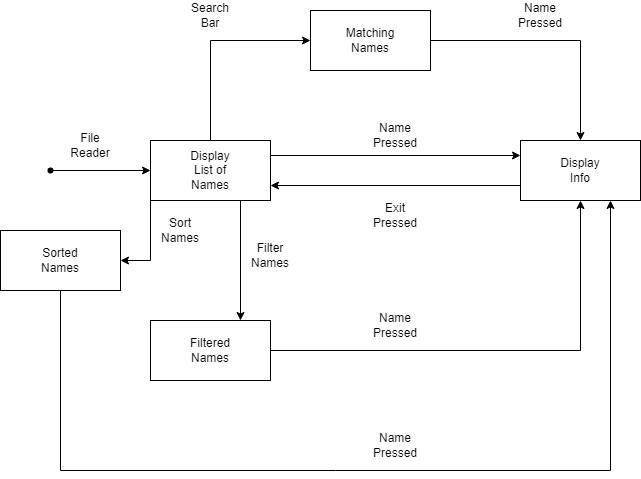

The diagram above was exported from draw.io. Its source (the exported page's mxGraphModel, read from the mxfile embedded in the PNG):
<mxGraphModel dx="1422" dy="794" grid="1" gridSize="10" guides="1" tooltips="1" connect="1" arrows="1" fold="1" page="1" pageScale="1" pageWidth="850" pageHeight="1100" math="0" shadow="0">
  <root>
    <mxCell id="0" />
    <mxCell id="1" parent="0" />
    <mxCell id="re5h9LN88EUYBMrW3G55-11" style="edgeStyle=orthogonalEdgeStyle;rounded=0;orthogonalLoop=1;jettySize=auto;html=1;exitX=0;exitY=1;exitDx=0;exitDy=0;entryX=1;entryY=0.5;entryDx=0;entryDy=0;" parent="1" source="re5h9LN88EUYBMrW3G55-2" target="re5h9LN88EUYBMrW3G55-7" edge="1">
      <mxGeometry relative="1" as="geometry" />
    </mxCell>
    <mxCell id="re5h9LN88EUYBMrW3G55-13" style="edgeStyle=orthogonalEdgeStyle;rounded=0;orthogonalLoop=1;jettySize=auto;html=1;exitX=0.75;exitY=1;exitDx=0;exitDy=0;entryX=0.75;entryY=0;entryDx=0;entryDy=0;" parent="1" source="re5h9LN88EUYBMrW3G55-2" target="re5h9LN88EUYBMrW3G55-8" edge="1">
      <mxGeometry relative="1" as="geometry" />
    </mxCell>
    <mxCell id="re5h9LN88EUYBMrW3G55-16" style="edgeStyle=orthogonalEdgeStyle;rounded=0;orthogonalLoop=1;jettySize=auto;html=1;exitX=1;exitY=0.25;exitDx=0;exitDy=0;entryX=0;entryY=0.25;entryDx=0;entryDy=0;" parent="1" source="re5h9LN88EUYBMrW3G55-2" target="re5h9LN88EUYBMrW3G55-6" edge="1">
      <mxGeometry relative="1" as="geometry" />
    </mxCell>
    <mxCell id="re5h9LN88EUYBMrW3G55-19" style="edgeStyle=orthogonalEdgeStyle;rounded=0;orthogonalLoop=1;jettySize=auto;html=1;exitX=0.5;exitY=0;exitDx=0;exitDy=0;entryX=0;entryY=0.5;entryDx=0;entryDy=0;" parent="1" source="re5h9LN88EUYBMrW3G55-2" target="re5h9LN88EUYBMrW3G55-5" edge="1">
      <mxGeometry relative="1" as="geometry" />
    </mxCell>
    <mxCell id="re5h9LN88EUYBMrW3G55-2" value="" style="rounded=0;whiteSpace=wrap;html=1;" parent="1" vertex="1">
      <mxGeometry x="180" y="280" width="120" height="60" as="geometry" />
    </mxCell>
    <mxCell id="re5h9LN88EUYBMrW3G55-3" value="Display List of Names" style="text;html=1;strokeColor=none;fillColor=none;align=center;verticalAlign=middle;whiteSpace=wrap;rounded=0;" parent="1" vertex="1">
      <mxGeometry x="210" y="295" width="60" height="30" as="geometry" />
    </mxCell>
    <mxCell id="re5h9LN88EUYBMrW3G55-20" style="edgeStyle=orthogonalEdgeStyle;rounded=0;orthogonalLoop=1;jettySize=auto;html=1;exitX=1;exitY=0.5;exitDx=0;exitDy=0;" parent="1" source="re5h9LN88EUYBMrW3G55-5" target="re5h9LN88EUYBMrW3G55-6" edge="1">
      <mxGeometry relative="1" as="geometry" />
    </mxCell>
    <mxCell id="re5h9LN88EUYBMrW3G55-5" value="" style="rounded=0;whiteSpace=wrap;html=1;" parent="1" vertex="1">
      <mxGeometry x="340" y="150" width="120" height="60" as="geometry" />
    </mxCell>
    <mxCell id="re5h9LN88EUYBMrW3G55-17" style="edgeStyle=orthogonalEdgeStyle;rounded=0;orthogonalLoop=1;jettySize=auto;html=1;exitX=0;exitY=0.75;exitDx=0;exitDy=0;entryX=1;entryY=0.75;entryDx=0;entryDy=0;" parent="1" source="re5h9LN88EUYBMrW3G55-6" target="re5h9LN88EUYBMrW3G55-2" edge="1">
      <mxGeometry relative="1" as="geometry" />
    </mxCell>
    <mxCell id="re5h9LN88EUYBMrW3G55-6" value="" style="rounded=0;whiteSpace=wrap;html=1;" parent="1" vertex="1">
      <mxGeometry x="550" y="280" width="120" height="60" as="geometry" />
    </mxCell>
    <mxCell id="re5h9LN88EUYBMrW3G55-15" style="edgeStyle=orthogonalEdgeStyle;rounded=0;orthogonalLoop=1;jettySize=auto;html=1;exitX=0.5;exitY=1;exitDx=0;exitDy=0;entryX=0.75;entryY=1;entryDx=0;entryDy=0;" parent="1" source="re5h9LN88EUYBMrW3G55-7" target="re5h9LN88EUYBMrW3G55-6" edge="1">
      <mxGeometry relative="1" as="geometry">
        <Array as="points">
          <mxPoint x="90" y="610" />
          <mxPoint x="640" y="610" />
        </Array>
      </mxGeometry>
    </mxCell>
    <mxCell id="re5h9LN88EUYBMrW3G55-7" value="" style="rounded=0;whiteSpace=wrap;html=1;" parent="1" vertex="1">
      <mxGeometry x="30" y="370" width="120" height="60" as="geometry" />
    </mxCell>
    <mxCell id="re5h9LN88EUYBMrW3G55-14" style="edgeStyle=orthogonalEdgeStyle;rounded=0;orthogonalLoop=1;jettySize=auto;html=1;exitX=1;exitY=0.5;exitDx=0;exitDy=0;" parent="1" source="re5h9LN88EUYBMrW3G55-8" target="re5h9LN88EUYBMrW3G55-6" edge="1">
      <mxGeometry relative="1" as="geometry" />
    </mxCell>
    <mxCell id="re5h9LN88EUYBMrW3G55-8" value="" style="rounded=0;whiteSpace=wrap;html=1;" parent="1" vertex="1">
      <mxGeometry x="180" y="460" width="120" height="60" as="geometry" />
    </mxCell>
    <mxCell id="re5h9LN88EUYBMrW3G55-21" value="" style="endArrow=classic;html=1;rounded=0;entryX=0;entryY=0.5;entryDx=0;entryDy=0;" parent="1" target="re5h9LN88EUYBMrW3G55-2" edge="1">
      <mxGeometry width="50" height="50" relative="1" as="geometry">
        <mxPoint x="80" y="310" as="sourcePoint" />
        <mxPoint x="450" y="370" as="targetPoint" />
      </mxGeometry>
    </mxCell>
    <mxCell id="re5h9LN88EUYBMrW3G55-22" value="" style="shape=waypoint;sketch=0;fillStyle=solid;size=6;pointerEvents=1;points=[];fillColor=none;resizable=0;rotatable=0;perimeter=centerPerimeter;snapToPoint=1;" parent="1" vertex="1">
      <mxGeometry x="60" y="290" width="40" height="40" as="geometry" />
    </mxCell>
    <mxCell id="re5h9LN88EUYBMrW3G55-23" value="File Reader&lt;span style=&quot;color: rgba(0 , 0 , 0 , 0) ; font-family: monospace ; font-size: 0px&quot;&gt;%3CmxGraphModel%3E%3Croot%3E%3CmxCell%20id%3D%220%22%2F%3E%3CmxCell%20id%3D%221%22%20parent%3D%220%22%2F%3E%3CmxCell%20id%3D%222%22%20style%3D%22edgeStyle%3DorthogonalEdgeStyle%3Brounded%3D0%3BorthogonalLoop%3D1%3BjettySize%3Dauto%3Bhtml%3D1%3BexitX%3D1%3BexitY%3D0.5%3BexitDx%3D0%3BexitDy%3D0%3B%22%20edge%3D%221%22%20parent%3D%221%22%3E%3CmxGeometry%20relative%3D%221%22%20as%3D%22geometry%22%3E%3CmxPoint%20x%3D%22290%22%20y%3D%22310%22%20as%3D%22targetPoint%22%2F%3E%3CmxPoint%20x%3D%22260%22%20y%3D%22320%22%20as%3D%22sourcePoint%22%2F%3E%3C%2FmxGeometry%3E%3C%2FmxCell%3E%3C%2Froot%3E%3C%2FmxGraphModel%3E&lt;/span&gt;" style="text;html=1;strokeColor=none;fillColor=none;align=center;verticalAlign=middle;whiteSpace=wrap;rounded=0;" parent="1" vertex="1">
      <mxGeometry x="90" y="270" width="60" height="30" as="geometry" />
    </mxCell>
    <mxCell id="re5h9LN88EUYBMrW3G55-24" value="Search Bar" style="text;html=1;strokeColor=none;fillColor=none;align=center;verticalAlign=middle;whiteSpace=wrap;rounded=0;" parent="1" vertex="1">
      <mxGeometry x="210" y="140" width="60" height="30" as="geometry" />
    </mxCell>
    <mxCell id="re5h9LN88EUYBMrW3G55-25" value="Matching Names" style="text;html=1;strokeColor=none;fillColor=none;align=center;verticalAlign=middle;whiteSpace=wrap;rounded=0;" parent="1" vertex="1">
      <mxGeometry x="370" y="165" width="60" height="30" as="geometry" />
    </mxCell>
    <mxCell id="re5h9LN88EUYBMrW3G55-27" value="Name Pressed" style="text;html=1;strokeColor=none;fillColor=none;align=center;verticalAlign=middle;whiteSpace=wrap;rounded=0;" parent="1" vertex="1">
      <mxGeometry x="540" y="140" width="60" height="30" as="geometry" />
    </mxCell>
    <mxCell id="re5h9LN88EUYBMrW3G55-28" value="Display Info" style="text;html=1;strokeColor=none;fillColor=none;align=center;verticalAlign=middle;whiteSpace=wrap;rounded=0;" parent="1" vertex="1">
      <mxGeometry x="580" y="295" width="60" height="30" as="geometry" />
    </mxCell>
    <mxCell id="re5h9LN88EUYBMrW3G55-29" value="Name Pressed" style="text;html=1;strokeColor=none;fillColor=none;align=center;verticalAlign=middle;whiteSpace=wrap;rounded=0;" parent="1" vertex="1">
      <mxGeometry x="395" y="260" width="60" height="30" as="geometry" />
    </mxCell>
    <mxCell id="re5h9LN88EUYBMrW3G55-30" value="Exit Pressed" style="text;html=1;strokeColor=none;fillColor=none;align=center;verticalAlign=middle;whiteSpace=wrap;rounded=0;" parent="1" vertex="1">
      <mxGeometry x="395" y="340" width="60" height="30" as="geometry" />
    </mxCell>
    <mxCell id="re5h9LN88EUYBMrW3G55-31" value="Name Pressed" style="text;html=1;strokeColor=none;fillColor=none;align=center;verticalAlign=middle;whiteSpace=wrap;rounded=0;" parent="1" vertex="1">
      <mxGeometry x="395" y="450" width="60" height="30" as="geometry" />
    </mxCell>
    <mxCell id="re5h9LN88EUYBMrW3G55-32" value="Name Pressed" style="text;html=1;strokeColor=none;fillColor=none;align=center;verticalAlign=middle;whiteSpace=wrap;rounded=0;" parent="1" vertex="1">
      <mxGeometry x="395" y="570" width="60" height="30" as="geometry" />
    </mxCell>
    <mxCell id="re5h9LN88EUYBMrW3G55-33" value="Filter Names" style="text;html=1;strokeColor=none;fillColor=none;align=center;verticalAlign=middle;whiteSpace=wrap;rounded=0;" parent="1" vertex="1">
      <mxGeometry x="270" y="380" width="60" height="30" as="geometry" />
    </mxCell>
    <mxCell id="re5h9LN88EUYBMrW3G55-34" value="Filtered Names" style="text;html=1;strokeColor=none;fillColor=none;align=center;verticalAlign=middle;whiteSpace=wrap;rounded=0;" parent="1" vertex="1">
      <mxGeometry x="210" y="475" width="60" height="30" as="geometry" />
    </mxCell>
    <mxCell id="re5h9LN88EUYBMrW3G55-35" value="Sorted Names" style="text;html=1;strokeColor=none;fillColor=none;align=center;verticalAlign=middle;whiteSpace=wrap;rounded=0;" parent="1" vertex="1">
      <mxGeometry x="60" y="385" width="60" height="30" as="geometry" />
    </mxCell>
    <mxCell id="re5h9LN88EUYBMrW3G55-36" value="Sort Names" style="text;html=1;strokeColor=none;fillColor=none;align=center;verticalAlign=middle;whiteSpace=wrap;rounded=0;" parent="1" vertex="1">
      <mxGeometry x="180" y="355" width="60" height="30" as="geometry" />
    </mxCell>
  </root>
</mxGraphModel>